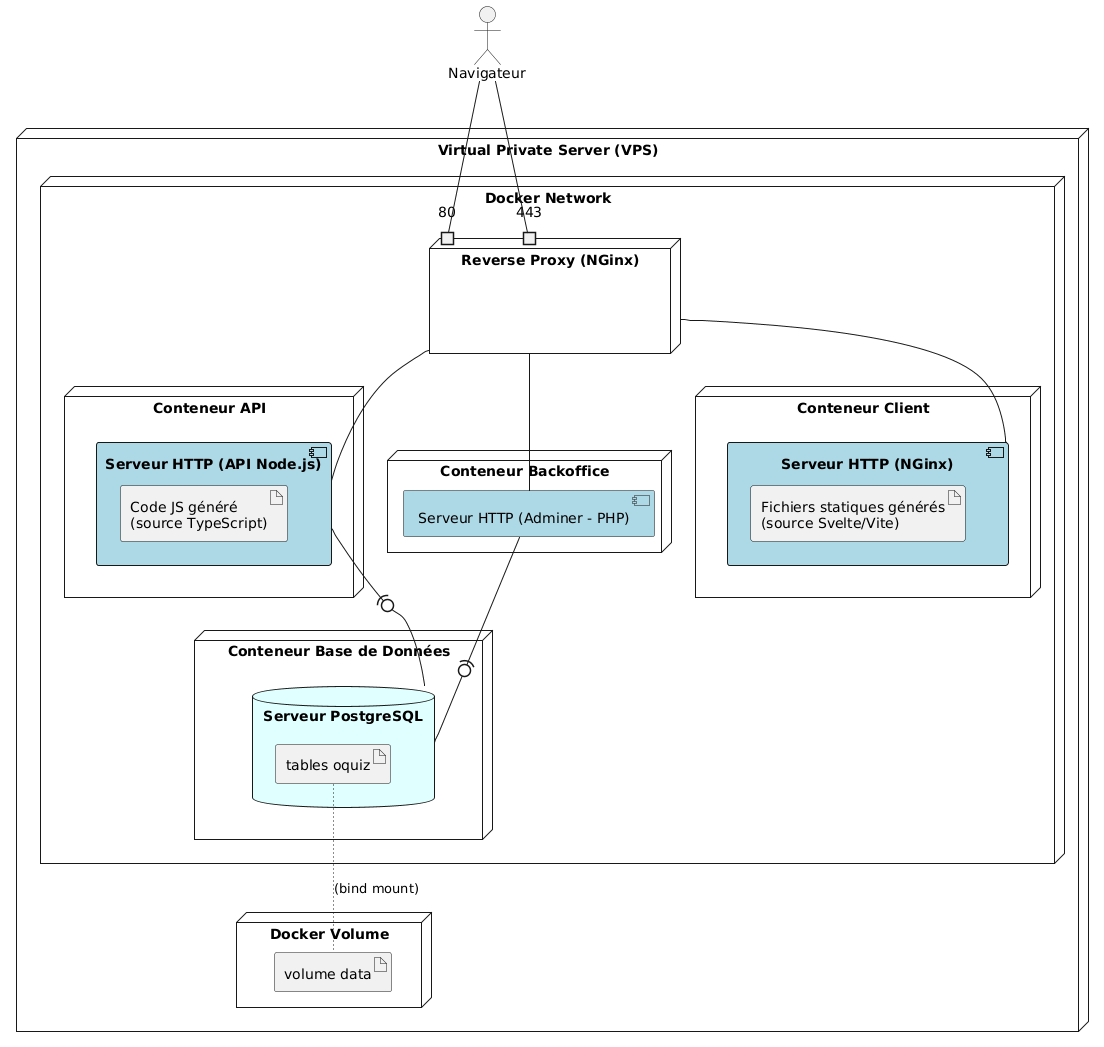

The diagram above was rendered by PlantUML. Its source (embedded in the PNG):
@startuml
actor "Navigateur" as client

node "Virtual Private Server (VPS)" {


  node "Docker Network" {
    
    node "Reverse Proxy (NGinx)" as proxy {
      port 80
      port 443
    }
    
    node "Conteneur API" {
      component "Serveur HTTP (API Node.js)" as api #LightBlue {
        artifact "Code JS généré\n(source TypeScript)"
      }
    }

    node "Conteneur Backoffice" {
      component "Serveur HTTP (Adminer - PHP)" as backoffice #LightBlue {
      }
    }

    node "Conteneur Client" {
      component "Serveur HTTP (NGinx)" as spa #LightBlue {
        artifact "Fichiers statiques générés\n(source Svelte/Vite)"
      }
    }

    node "Conteneur Base de Données" {
      database "Serveur PostgreSQL" as database #LightCyan {
        artifact "tables oquiz" as db_tables
      }
    }

  }

  node "Docker Volume" {
    artifact "volume data" as volume_data
  }

  api -(0- database
  backoffice -(0- database

  db_tables ~~ volume_data: (bind mount)

  proxy -- api
  proxy -- spa
  proxy --backoffice

  client -- 443
  client -- 80

}
@enduml